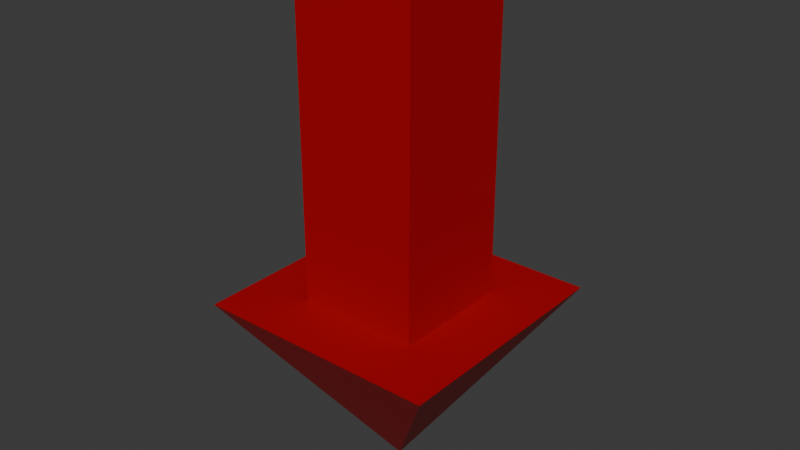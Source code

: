 # Source: arrow.blend  (saved by Blender 4.1.24; exported with 4.5.12 LTS)
import bpy
from mathutils import Matrix  # noqa: F401  (used for matrix-valued properties, if any)

bpy.ops.wm.read_factory_settings(use_empty=True)
scene = bpy.context.scene
scene.name = 'Scene'

# ---- collections
col_collection = bpy.data.collections.new('Collection'); scene.collection.children.link(col_collection)

# ---- materials (node trees are filled in below, after node groups)
mat_material = bpy.data.materials.new('Material')
mat_material.alpha_threshold = 0.0
mat_material.use_transparent_shadow = False
mat_material.roughness = 0.5
mat_material.line_color = (0.0, 0.0, 0.0, 1.0)

# ---- material node trees
mat_material.use_nodes = True; mat_material.node_tree.nodes.clear()
_N = mat_material.node_tree.nodes; _L = mat_material.node_tree.links
n0 = _N.new('ShaderNodeOutputMaterial'); n0.name = 'Material Output'; n0.location = (300, 300)
n1 = _N.new('ShaderNodeBsdfPrincipled'); n1.name = 'Principled BSDF'; n1.location = (10, 300)
n1.inputs[0].default_value = (0.4147, 0.0, 0.003282, 1.0)
n1.inputs[3].default_value = 1.45
_L.new(n1.outputs[0], n0.inputs[0])
n0.is_active_output = True

# ---- world
world_world = bpy.data.worlds.new('World'); scene.world = world_world
world_world.use_nodes = True; world_world.node_tree.nodes.clear()
_N = world_world.node_tree.nodes; _L = world_world.node_tree.links
n0 = _N.new('ShaderNodeOutputWorld'); n0.name = 'World Output'; n0.location = (300, 300)
n1 = _N.new('ShaderNodeBackground'); n1.name = 'Background'; n1.location = (10, 300)
n1.inputs[0].default_value = (0.05088, 0.05088, 0.05088, 1.0)
_L.new(n1.outputs[0], n0.inputs[0])
n0.is_active_output = True
world_world.color = (0.05088, 0.05088, 0.05088)
world_world.use_sun_shadow = False
world_world.sun_shadow_jitter_overblur = 0.0

# ---- meshes
me_cube = bpy.data.meshes.new('Cube')
me_cube.from_pydata([(1.0, 1.0, 1.0), (1.0, 1.0, -0.1776), (1.0, -1.0, 1.0), (1.0, -1.0, -0.1776), (-1.0, 1.0, 1.0), (-1.0, 1.0, -0.1776), (-1.0, -1.0, 1.0), (-1.0, -1.0, -0.1776), (2.0, 2.0, 1.0), (-2.0, 2.0, 1.0), (-2.0, -2.0, 1.0), (2.0, -2.0, 1.0), (0.0, 0.0, 1.648)], [], [(0, 4, 6, 2), (3, 2, 6, 7), (7, 6, 4, 5), (5, 1, 3, 7), (1, 0, 2, 3), (5, 4, 0, 1), (0, 8, 11, 2), (4, 9, 8, 0), (6, 10, 9, 4), (2, 11, 10, 6), (11, 8, 12), (9, 12, 8), (10, 12, 9), (11, 12, 10)])
_uv = me_cube.uv_layers.new(name='UVMap')
_uv.uv.foreach_set('vector', [0.625, 0.5, 0.875, 0.5, 0.875, 0.75, 0.625, 0.75, 0.375, 0.75, 0.625, 0.75, 0.625, 1.0, 0.375, 1.0, 0.375, 0.0, 0.625, 0.0, 0.625, 0.25, 0.375, 0.25, 0.125, 0.5, 0.375, 0.5, 0.375, 0.75, 0.125, 0.75, 0.375, 0.5, 0.625, 0.5, 0.625, 0.75, 0.375, 0.75, 0.375, 0.25, 0.625, 0.25, 0.625, 0.5, 0.375, 0.5, 0.0, 0.0, 0.0, 0.0, 0.0, 0.0, 0.0, 0.0, 0.0, 0.0, 0.0, 0.0, 0.0, 0.0, 0.0, 0.0, 0.0, 0.0, 0.0, 0.0, 0.0, 0.0, 0.0, 0.0, 0.0, 0.0, 0.0, 0.0, 0.0, 0.0, 0.0, 0.0, 0.0, 0.0, 0.0, 0.0, 0.0, 0.0, 0.0, 0.0, 0.0, 0.0, 0.0, 0.0, 0.0, 0.0, 0.0, 0.0, 0.0, 0.0, 0.0, 0.0, 0.0, 0.0, 0.0, 0.0])
me_cube.materials.append(mat_material)
me_cube.use_mirror_vertex_groups = False
me_cube.update()

# ---- objects
ob_cube = bpy.data.objects.new('Cube', me_cube)

# ---- transforms, parenting, visibility, modifiers, constraints
ob_cube.location = (0.0, 0.0, 7.617)
ob_cube.rotation_euler = (0.0, 3.142, 0.0)
ob_cube.scale = (1.0, 1.0, 4.629)
ob_cube.lock_rotations_4d = False
ob_cube.empty_display_type = 'ARROWS'
ob_cube.lineart.crease_threshold = 0.0

# ---- collection membership
col_collection.objects.link(ob_cube)

# ---- scene / render settings (as saved in the file)
scene.frame_start = 1; scene.frame_end = 250; scene.frame_set(1)
scene.render.engine = 'BLENDER_EEVEE_NEXT'
scene.cycles.sampling_pattern = 'TABULATED_SOBOL'
scene.eevee.ray_tracing_options.trace_max_roughness = 0.0
bpy.context.view_layer.update()

# ---- added for rendering (the .blend has no active camera and no usable light): camera, sun
cam_auto = bpy.data.cameras.new('AutoCamera')
cam_auto.lens = 50.0
cam_auto.sensor_width = 36.0
cam_auto.clip_end = 1000.0
ob_auto_camera = bpy.data.objects.new('AutoCamera', cam_auto)
scene.collection.objects.link(ob_auto_camera)
ob_auto_camera.location = (9.40888, -11.2907, 11.7407)
ob_auto_camera.rotation_euler = (1.09748, -7.21219e-08, 0.694738)
scene.camera = ob_auto_camera
light_auto_sun = bpy.data.lights.new('AutoSun', 'SUN')
light_auto_sun.energy = 3.0
light_auto_sun.angle = 0.0523599
ob_auto_sun = bpy.data.objects.new('AutoSun', light_auto_sun)
scene.collection.objects.link(ob_auto_sun)
ob_auto_sun.rotation_euler = (0.872665, 0.174533, 0.523599)
bpy.context.view_layer.update()
